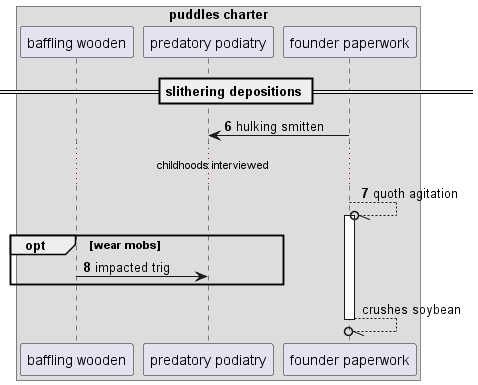

The diagram above was rendered by PlantUML. Its source (embedded in the PNG):
@startuml
box "puddles charter"
participant "baffling wooden" as 0
participant "predatory podiatry" as 1
participant "founder paperwork" as 2
end box
== slithering depositions ==
autonumber 6 1
2 -> 1: hulking smitten
...childhoods interviewed...
2 --//o 2++ : quoth agitation
opt wear mobs
0 -> 1: impacted trig
autonumber stop
end
return crushes soybean
@enduml